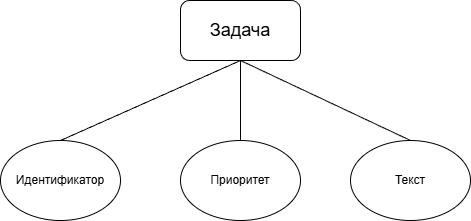

The diagram above was exported from draw.io. Its source (the exported page's mxGraphModel, read from the mxfile embedded in the PNG):
<mxGraphModel dx="1665" dy="743" grid="1" gridSize="10" guides="1" tooltips="1" connect="1" arrows="1" fold="1" page="1" pageScale="1" pageWidth="827" pageHeight="1169" math="0" shadow="0">
  <root>
    <mxCell id="0" />
    <mxCell id="1" parent="0" />
    <mxCell id="klhsrDJ94t06gO8fQPQD-1" value="&lt;span style=&quot;font-size: 18px;&quot;&gt;Задача&lt;/span&gt;" style="rounded=1;whiteSpace=wrap;html=1;" vertex="1" parent="1">
      <mxGeometry x="350" y="170" width="120" height="60" as="geometry" />
    </mxCell>
    <mxCell id="klhsrDJ94t06gO8fQPQD-2" value="Идентификатор" style="ellipse;whiteSpace=wrap;html=1;" vertex="1" parent="1">
      <mxGeometry x="170" y="310" width="120" height="80" as="geometry" />
    </mxCell>
    <mxCell id="klhsrDJ94t06gO8fQPQD-3" value="Приоритет" style="ellipse;whiteSpace=wrap;html=1;" vertex="1" parent="1">
      <mxGeometry x="350" y="310" width="120" height="80" as="geometry" />
    </mxCell>
    <mxCell id="klhsrDJ94t06gO8fQPQD-4" value="Текст" style="ellipse;whiteSpace=wrap;html=1;" vertex="1" parent="1">
      <mxGeometry x="520" y="310" width="120" height="80" as="geometry" />
    </mxCell>
    <mxCell id="klhsrDJ94t06gO8fQPQD-5" value="" style="endArrow=none;html=1;rounded=0;entryX=0.5;entryY=1;entryDx=0;entryDy=0;exitX=0.5;exitY=0;exitDx=0;exitDy=0;" edge="1" parent="1" source="klhsrDJ94t06gO8fQPQD-2" target="klhsrDJ94t06gO8fQPQD-1">
      <mxGeometry width="50" height="50" relative="1" as="geometry">
        <mxPoint x="360" y="350" as="sourcePoint" />
        <mxPoint x="410" y="300" as="targetPoint" />
      </mxGeometry>
    </mxCell>
    <mxCell id="klhsrDJ94t06gO8fQPQD-6" value="" style="endArrow=none;html=1;rounded=0;entryX=0.5;entryY=1;entryDx=0;entryDy=0;exitX=0.5;exitY=0;exitDx=0;exitDy=0;" edge="1" parent="1" source="klhsrDJ94t06gO8fQPQD-3" target="klhsrDJ94t06gO8fQPQD-1">
      <mxGeometry width="50" height="50" relative="1" as="geometry">
        <mxPoint x="410" y="330" as="sourcePoint" />
        <mxPoint x="460" y="280" as="targetPoint" />
      </mxGeometry>
    </mxCell>
    <mxCell id="klhsrDJ94t06gO8fQPQD-7" value="" style="endArrow=none;html=1;rounded=0;entryX=0.5;entryY=1;entryDx=0;entryDy=0;exitX=0.5;exitY=0;exitDx=0;exitDy=0;" edge="1" parent="1" source="klhsrDJ94t06gO8fQPQD-4" target="klhsrDJ94t06gO8fQPQD-1">
      <mxGeometry width="50" height="50" relative="1" as="geometry">
        <mxPoint x="500" y="370" as="sourcePoint" />
        <mxPoint x="550" y="320" as="targetPoint" />
      </mxGeometry>
    </mxCell>
  </root>
</mxGraphModel>